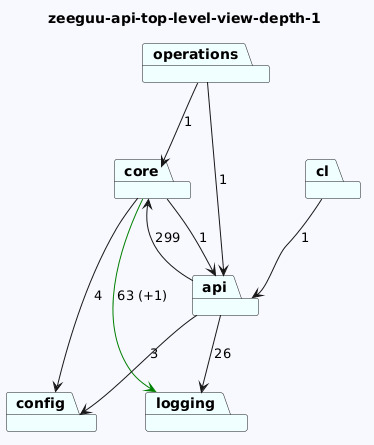

The diagram above was rendered by PlantUML. Its source (embedded in the PNG):
@startuml
skinparam backgroundColor GhostWhite
title zeeguu-api-top-level-view-depth-1
package "config" #Azure
package "core" #Azure
package "operations" #Azure
package "cl" #Azure
package "logging" #Azure
package "api" #Azure

"core"-->"logging" #Green : 63 (+1)
"core"-->"api"  : 1
"core"-->"config"  : 4
"operations"-->"api"  : 1
"operations"-->"core"  : 1
"cl"-->"api"  : 1

"api"-->"logging"  : 26
"api"-->"config"  : 3
"api"-->"core"  : 299
@enduml